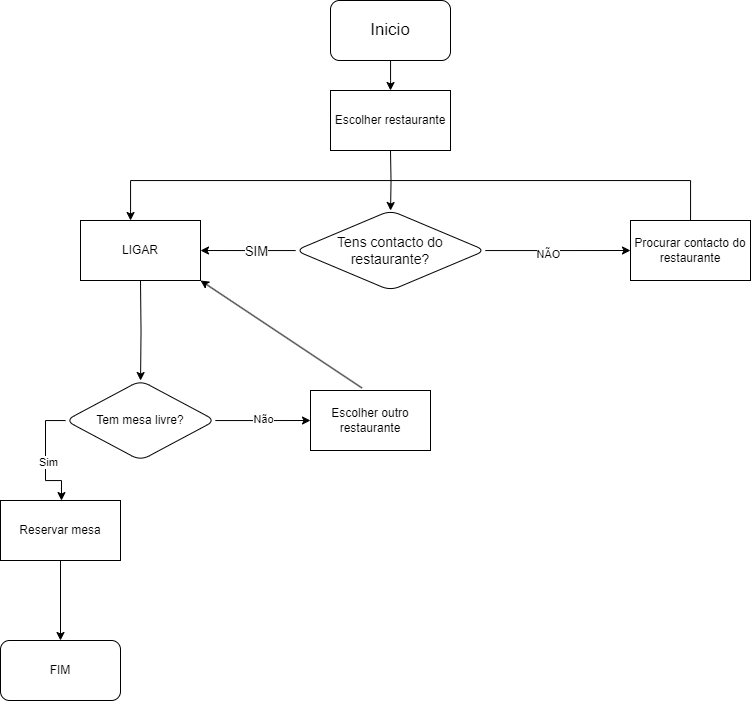

The diagram above was exported from draw.io. Its source (the exported page's mxGraphModel, read from the mxfile embedded in the PNG):
<mxGraphModel dx="1235" dy="665" grid="1" gridSize="10" guides="1" tooltips="1" connect="1" arrows="1" fold="1" page="1" pageScale="1" pageWidth="827" pageHeight="1169" math="0" shadow="0">
  <root>
    <mxCell id="0" />
    <mxCell id="1" parent="0" />
    <mxCell id="pRCA3CrD33fNGZfPBF_G-16" value="" style="edgeStyle=orthogonalEdgeStyle;rounded=0;orthogonalLoop=1;jettySize=auto;html=1;" parent="1" source="pRCA3CrD33fNGZfPBF_G-1" edge="1">
      <mxGeometry relative="1" as="geometry">
        <mxPoint x="400" y="130" as="targetPoint" />
      </mxGeometry>
    </mxCell>
    <mxCell id="pRCA3CrD33fNGZfPBF_G-1" value="&lt;font style=&quot;font-size: 17px;&quot;&gt;Inicio&lt;/font&gt;" style="rounded=1;whiteSpace=wrap;html=1;" parent="1" vertex="1">
      <mxGeometry x="340" y="40" width="120" height="60" as="geometry" />
    </mxCell>
    <mxCell id="pRCA3CrD33fNGZfPBF_G-6" value="" style="edgeStyle=orthogonalEdgeStyle;rounded=0;orthogonalLoop=1;jettySize=auto;html=1;" parent="1" source="pRCA3CrD33fNGZfPBF_G-2" edge="1">
      <mxGeometry relative="1" as="geometry">
        <mxPoint x="210" y="290" as="targetPoint" />
      </mxGeometry>
    </mxCell>
    <mxCell id="pRCA3CrD33fNGZfPBF_G-7" value="&lt;font style=&quot;font-size: 13px;&quot;&gt;SIM&lt;/font&gt;" style="edgeLabel;html=1;align=center;verticalAlign=middle;resizable=0;points=[];" parent="pRCA3CrD33fNGZfPBF_G-6" vertex="1" connectable="0">
      <mxGeometry x="-0.1739" relative="1" as="geometry">
        <mxPoint as="offset" />
      </mxGeometry>
    </mxCell>
    <mxCell id="pRCA3CrD33fNGZfPBF_G-13" value="" style="edgeStyle=orthogonalEdgeStyle;rounded=0;orthogonalLoop=1;jettySize=auto;html=1;" parent="1" source="pRCA3CrD33fNGZfPBF_G-2" edge="1">
      <mxGeometry relative="1" as="geometry">
        <mxPoint x="640" y="290" as="targetPoint" />
      </mxGeometry>
    </mxCell>
    <mxCell id="pRCA3CrD33fNGZfPBF_G-14" value="NÃO" style="edgeLabel;html=1;align=center;verticalAlign=middle;resizable=0;points=[];" parent="pRCA3CrD33fNGZfPBF_G-13" vertex="1" connectable="0">
      <mxGeometry x="-0.1373" y="-3" relative="1" as="geometry">
        <mxPoint as="offset" />
      </mxGeometry>
    </mxCell>
    <mxCell id="pRCA3CrD33fNGZfPBF_G-2" value="&lt;font style=&quot;font-size: 14px;&quot;&gt;Tens contacto do restaurante?&lt;/font&gt;" style="rhombus;whiteSpace=wrap;html=1;rounded=1;" parent="1" vertex="1">
      <mxGeometry x="305" y="250" width="190" height="80" as="geometry" />
    </mxCell>
    <mxCell id="pRCA3CrD33fNGZfPBF_G-20" value="" style="edgeStyle=orthogonalEdgeStyle;rounded=0;orthogonalLoop=1;jettySize=auto;html=1;" parent="1" target="pRCA3CrD33fNGZfPBF_G-19" edge="1">
      <mxGeometry relative="1" as="geometry">
        <mxPoint x="150" y="320" as="sourcePoint" />
      </mxGeometry>
    </mxCell>
    <mxCell id="pRCA3CrD33fNGZfPBF_G-18" value="" style="edgeStyle=orthogonalEdgeStyle;rounded=0;orthogonalLoop=1;jettySize=auto;html=1;" parent="1" target="pRCA3CrD33fNGZfPBF_G-2" edge="1">
      <mxGeometry relative="1" as="geometry">
        <mxPoint x="400" y="190" as="sourcePoint" />
      </mxGeometry>
    </mxCell>
    <mxCell id="pRCA3CrD33fNGZfPBF_G-22" value="" style="edgeStyle=orthogonalEdgeStyle;rounded=0;orthogonalLoop=1;jettySize=auto;html=1;" parent="1" source="pRCA3CrD33fNGZfPBF_G-19" edge="1">
      <mxGeometry relative="1" as="geometry">
        <mxPoint x="70" y="540" as="targetPoint" />
        <Array as="points">
          <mxPoint x="55" y="460" />
          <mxPoint x="55" y="520" />
          <mxPoint x="71" y="520" />
        </Array>
      </mxGeometry>
    </mxCell>
    <mxCell id="pRCA3CrD33fNGZfPBF_G-23" value="Sim" style="edgeLabel;html=1;align=center;verticalAlign=middle;resizable=0;points=[];" parent="pRCA3CrD33fNGZfPBF_G-22" vertex="1" connectable="0">
      <mxGeometry x="0.0417" y="2" relative="1" as="geometry">
        <mxPoint as="offset" />
      </mxGeometry>
    </mxCell>
    <mxCell id="pRCA3CrD33fNGZfPBF_G-33" value="" style="edgeStyle=orthogonalEdgeStyle;rounded=0;orthogonalLoop=1;jettySize=auto;html=1;" parent="1" source="pRCA3CrD33fNGZfPBF_G-19" edge="1">
      <mxGeometry relative="1" as="geometry">
        <mxPoint x="320" y="460" as="targetPoint" />
      </mxGeometry>
    </mxCell>
    <mxCell id="pRCA3CrD33fNGZfPBF_G-35" value="Não" style="edgeLabel;html=1;align=center;verticalAlign=middle;resizable=0;points=[];" parent="pRCA3CrD33fNGZfPBF_G-33" vertex="1" connectable="0">
      <mxGeometry x="-0.0053" relative="1" as="geometry">
        <mxPoint y="-1" as="offset" />
      </mxGeometry>
    </mxCell>
    <mxCell id="pRCA3CrD33fNGZfPBF_G-19" value="Tem mesa livre?" style="rhombus;whiteSpace=wrap;html=1;rounded=1;" parent="1" vertex="1">
      <mxGeometry x="75" y="420" width="150" height="80" as="geometry" />
    </mxCell>
    <mxCell id="pRCA3CrD33fNGZfPBF_G-25" value="" style="edgeStyle=orthogonalEdgeStyle;rounded=0;orthogonalLoop=1;jettySize=auto;html=1;" parent="1" edge="1">
      <mxGeometry relative="1" as="geometry">
        <mxPoint x="70" y="600.0000000000002" as="sourcePoint" />
        <mxPoint x="70" y="679.9999999999998" as="targetPoint" />
      </mxGeometry>
    </mxCell>
    <mxCell id="pRCA3CrD33fNGZfPBF_G-26" value="Escolher restaurante" style="rounded=0;whiteSpace=wrap;html=1;" parent="1" vertex="1">
      <mxGeometry x="340" y="130" width="120" height="60" as="geometry" />
    </mxCell>
    <mxCell id="pRCA3CrD33fNGZfPBF_G-27" value="LIGAR" style="rounded=0;whiteSpace=wrap;html=1;" parent="1" vertex="1">
      <mxGeometry x="90" y="260" width="120" height="60" as="geometry" />
    </mxCell>
    <mxCell id="pRCA3CrD33fNGZfPBF_G-28" value="Reservar mesa" style="rounded=0;whiteSpace=wrap;html=1;" parent="1" vertex="1">
      <mxGeometry x="10" y="540" width="120" height="60" as="geometry" />
    </mxCell>
    <mxCell id="pRCA3CrD33fNGZfPBF_G-30" value="FIM" style="rounded=1;whiteSpace=wrap;html=1;" parent="1" vertex="1">
      <mxGeometry x="10" y="680" width="120" height="60" as="geometry" />
    </mxCell>
    <mxCell id="pRCA3CrD33fNGZfPBF_G-43" value="" style="edgeStyle=orthogonalEdgeStyle;rounded=0;orthogonalLoop=1;jettySize=auto;html=1;" parent="1" source="pRCA3CrD33fNGZfPBF_G-31" target="pRCA3CrD33fNGZfPBF_G-27" edge="1">
      <mxGeometry relative="1" as="geometry">
        <mxPoint x="140" y="230" as="targetPoint" />
        <Array as="points">
          <mxPoint x="700" y="220" />
          <mxPoint x="140" y="220" />
        </Array>
      </mxGeometry>
    </mxCell>
    <mxCell id="pRCA3CrD33fNGZfPBF_G-31" value="Procurar contacto do restaurante" style="rounded=0;whiteSpace=wrap;html=1;" parent="1" vertex="1">
      <mxGeometry x="640" y="260" width="120" height="60" as="geometry" />
    </mxCell>
    <mxCell id="pRCA3CrD33fNGZfPBF_G-34" value="Escolher outro restaurante" style="rounded=0;whiteSpace=wrap;html=1;" parent="1" vertex="1">
      <mxGeometry x="320" y="430" width="120" height="60" as="geometry" />
    </mxCell>
    <mxCell id="pRCA3CrD33fNGZfPBF_G-37" value="" style="endArrow=classic;html=1;rounded=0;exitX=0.429;exitY=-0.042;exitDx=0;exitDy=0;exitPerimeter=0;entryX=1;entryY=1;entryDx=0;entryDy=0;" parent="1" source="pRCA3CrD33fNGZfPBF_G-34" target="pRCA3CrD33fNGZfPBF_G-27" edge="1">
      <mxGeometry width="50" height="50" relative="1" as="geometry">
        <mxPoint x="260" y="410" as="sourcePoint" />
        <mxPoint x="210" y="330" as="targetPoint" />
      </mxGeometry>
    </mxCell>
  </root>
</mxGraphModel>